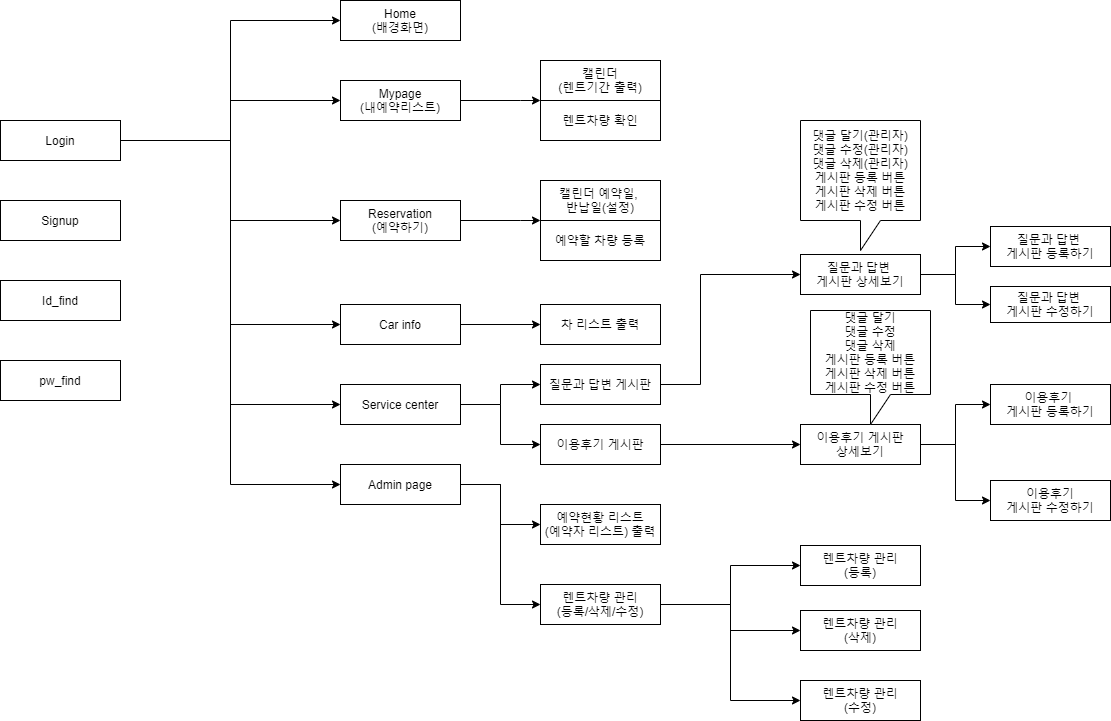

The diagram above was exported from draw.io. Its source (the exported page's mxGraphModel, read from the mxfile embedded in the PNG):
<mxGraphModel dx="1404" dy="1586" grid="1" gridSize="10" guides="1" tooltips="1" connect="1" arrows="1" fold="1" page="1" pageScale="1" pageWidth="827" pageHeight="1169" math="0" shadow="0">
  <root>
    <mxCell id="0" />
    <mxCell id="1" parent="0" />
    <mxCell id="Mjkvi9e5ntE0ytHncQsY-12" style="edgeStyle=orthogonalEdgeStyle;rounded=0;orthogonalLoop=1;jettySize=auto;html=1;entryX=0;entryY=0.5;entryDx=0;entryDy=0;" parent="1" source="Mjkvi9e5ntE0ytHncQsY-1" target="Mjkvi9e5ntE0ytHncQsY-6" edge="1">
      <mxGeometry relative="1" as="geometry">
        <Array as="points">
          <mxPoint x="410" y="180" />
          <mxPoint x="410" y="60" />
        </Array>
      </mxGeometry>
    </mxCell>
    <mxCell id="Mjkvi9e5ntE0ytHncQsY-13" style="edgeStyle=orthogonalEdgeStyle;rounded=0;orthogonalLoop=1;jettySize=auto;html=1;entryX=0;entryY=0.5;entryDx=0;entryDy=0;" parent="1" source="Mjkvi9e5ntE0ytHncQsY-1" target="Mjkvi9e5ntE0ytHncQsY-7" edge="1">
      <mxGeometry relative="1" as="geometry" />
    </mxCell>
    <mxCell id="Mjkvi9e5ntE0ytHncQsY-15" style="edgeStyle=orthogonalEdgeStyle;rounded=0;orthogonalLoop=1;jettySize=auto;html=1;entryX=0;entryY=0.5;entryDx=0;entryDy=0;" parent="1" source="Mjkvi9e5ntE0ytHncQsY-1" target="Mjkvi9e5ntE0ytHncQsY-8" edge="1">
      <mxGeometry relative="1" as="geometry" />
    </mxCell>
    <mxCell id="Mjkvi9e5ntE0ytHncQsY-16" style="edgeStyle=orthogonalEdgeStyle;rounded=0;orthogonalLoop=1;jettySize=auto;html=1;entryX=0;entryY=0.5;entryDx=0;entryDy=0;" parent="1" source="Mjkvi9e5ntE0ytHncQsY-1" target="Mjkvi9e5ntE0ytHncQsY-9" edge="1">
      <mxGeometry relative="1" as="geometry" />
    </mxCell>
    <mxCell id="Mjkvi9e5ntE0ytHncQsY-17" style="edgeStyle=orthogonalEdgeStyle;rounded=0;orthogonalLoop=1;jettySize=auto;html=1;entryX=0;entryY=0.5;entryDx=0;entryDy=0;" parent="1" source="Mjkvi9e5ntE0ytHncQsY-1" target="Mjkvi9e5ntE0ytHncQsY-10" edge="1">
      <mxGeometry relative="1" as="geometry" />
    </mxCell>
    <mxCell id="Mjkvi9e5ntE0ytHncQsY-18" style="edgeStyle=orthogonalEdgeStyle;rounded=0;orthogonalLoop=1;jettySize=auto;html=1;entryX=0;entryY=0.5;entryDx=0;entryDy=0;" parent="1" source="Mjkvi9e5ntE0ytHncQsY-1" target="Mjkvi9e5ntE0ytHncQsY-11" edge="1">
      <mxGeometry relative="1" as="geometry" />
    </mxCell>
    <mxCell id="Mjkvi9e5ntE0ytHncQsY-1" value="Login" style="rounded=0;whiteSpace=wrap;html=1;" parent="1" vertex="1">
      <mxGeometry x="180" y="160" width="120" height="40" as="geometry" />
    </mxCell>
    <mxCell id="Mjkvi9e5ntE0ytHncQsY-2" value="Signup" style="rounded=0;whiteSpace=wrap;html=1;" parent="1" vertex="1">
      <mxGeometry x="180" y="240" width="120" height="40" as="geometry" />
    </mxCell>
    <mxCell id="Mjkvi9e5ntE0ytHncQsY-3" value="Id_find" style="rounded=0;whiteSpace=wrap;html=1;" parent="1" vertex="1">
      <mxGeometry x="180" y="320" width="120" height="40" as="geometry" />
    </mxCell>
    <mxCell id="Mjkvi9e5ntE0ytHncQsY-4" value="pw_find" style="rounded=0;whiteSpace=wrap;html=1;" parent="1" vertex="1">
      <mxGeometry x="180" y="400" width="120" height="40" as="geometry" />
    </mxCell>
    <mxCell id="Mjkvi9e5ntE0ytHncQsY-6" value="Home&lt;br&gt;(배경화면)" style="rounded=0;whiteSpace=wrap;html=1;" parent="1" vertex="1">
      <mxGeometry x="520" y="40" width="120" height="40" as="geometry" />
    </mxCell>
    <mxCell id="_GGmsWmwq4d1BB2UsYyU-12" style="edgeStyle=orthogonalEdgeStyle;rounded=0;orthogonalLoop=1;jettySize=auto;html=1;entryX=0;entryY=0;entryDx=0;entryDy=0;" edge="1" parent="1" source="Mjkvi9e5ntE0ytHncQsY-7" target="Mjkvi9e5ntE0ytHncQsY-26">
      <mxGeometry relative="1" as="geometry">
        <Array as="points">
          <mxPoint x="700" y="140" />
          <mxPoint x="700" y="140" />
        </Array>
      </mxGeometry>
    </mxCell>
    <mxCell id="Mjkvi9e5ntE0ytHncQsY-7" value="Mypage&lt;br&gt;(내예약리스트)" style="rounded=0;whiteSpace=wrap;html=1;" parent="1" vertex="1">
      <mxGeometry x="520" y="120" width="120" height="40" as="geometry" />
    </mxCell>
    <mxCell id="_GGmsWmwq4d1BB2UsYyU-13" style="edgeStyle=orthogonalEdgeStyle;rounded=0;orthogonalLoop=1;jettySize=auto;html=1;entryX=0;entryY=0;entryDx=0;entryDy=0;" edge="1" parent="1" source="Mjkvi9e5ntE0ytHncQsY-8" target="Mjkvi9e5ntE0ytHncQsY-34">
      <mxGeometry relative="1" as="geometry">
        <Array as="points">
          <mxPoint x="700" y="260" />
          <mxPoint x="700" y="260" />
        </Array>
      </mxGeometry>
    </mxCell>
    <mxCell id="Mjkvi9e5ntE0ytHncQsY-8" value="Reservation&lt;br&gt;(예약하기)" style="rounded=0;whiteSpace=wrap;html=1;" parent="1" vertex="1">
      <mxGeometry x="520" y="240" width="120" height="40" as="geometry" />
    </mxCell>
    <mxCell id="Mjkvi9e5ntE0ytHncQsY-36" style="edgeStyle=orthogonalEdgeStyle;rounded=0;orthogonalLoop=1;jettySize=auto;html=1;entryX=0;entryY=0.5;entryDx=0;entryDy=0;" parent="1" source="Mjkvi9e5ntE0ytHncQsY-9" target="Mjkvi9e5ntE0ytHncQsY-35" edge="1">
      <mxGeometry relative="1" as="geometry" />
    </mxCell>
    <mxCell id="Mjkvi9e5ntE0ytHncQsY-9" value="Car info" style="rounded=0;whiteSpace=wrap;html=1;" parent="1" vertex="1">
      <mxGeometry x="520" y="344" width="120" height="40" as="geometry" />
    </mxCell>
    <mxCell id="Mjkvi9e5ntE0ytHncQsY-41" style="edgeStyle=orthogonalEdgeStyle;rounded=0;orthogonalLoop=1;jettySize=auto;html=1;entryX=0;entryY=0.5;entryDx=0;entryDy=0;" parent="1" source="Mjkvi9e5ntE0ytHncQsY-10" target="Mjkvi9e5ntE0ytHncQsY-39" edge="1">
      <mxGeometry relative="1" as="geometry" />
    </mxCell>
    <mxCell id="Mjkvi9e5ntE0ytHncQsY-42" style="edgeStyle=orthogonalEdgeStyle;rounded=0;orthogonalLoop=1;jettySize=auto;html=1;entryX=0;entryY=0.5;entryDx=0;entryDy=0;" parent="1" source="Mjkvi9e5ntE0ytHncQsY-10" target="Mjkvi9e5ntE0ytHncQsY-40" edge="1">
      <mxGeometry relative="1" as="geometry" />
    </mxCell>
    <mxCell id="Mjkvi9e5ntE0ytHncQsY-10" value="Service center" style="rounded=0;whiteSpace=wrap;html=1;" parent="1" vertex="1">
      <mxGeometry x="520" y="424" width="120" height="40" as="geometry" />
    </mxCell>
    <mxCell id="Mjkvi9e5ntE0ytHncQsY-45" style="edgeStyle=orthogonalEdgeStyle;rounded=0;orthogonalLoop=1;jettySize=auto;html=1;entryX=0;entryY=0.5;entryDx=0;entryDy=0;" parent="1" source="Mjkvi9e5ntE0ytHncQsY-11" target="Mjkvi9e5ntE0ytHncQsY-43" edge="1">
      <mxGeometry relative="1" as="geometry" />
    </mxCell>
    <mxCell id="Mjkvi9e5ntE0ytHncQsY-46" style="edgeStyle=orthogonalEdgeStyle;rounded=0;orthogonalLoop=1;jettySize=auto;html=1;entryX=0;entryY=0.5;entryDx=0;entryDy=0;" parent="1" source="Mjkvi9e5ntE0ytHncQsY-11" target="Mjkvi9e5ntE0ytHncQsY-44" edge="1">
      <mxGeometry relative="1" as="geometry" />
    </mxCell>
    <mxCell id="Mjkvi9e5ntE0ytHncQsY-11" value="Admin page" style="rounded=0;whiteSpace=wrap;html=1;" parent="1" vertex="1">
      <mxGeometry x="520" y="504" width="120" height="40" as="geometry" />
    </mxCell>
    <mxCell id="Mjkvi9e5ntE0ytHncQsY-25" value="캘린더&lt;br&gt;(렌트기간 출력)" style="rounded=0;whiteSpace=wrap;html=1;" parent="1" vertex="1">
      <mxGeometry x="720" y="100" width="120" height="40" as="geometry" />
    </mxCell>
    <mxCell id="Mjkvi9e5ntE0ytHncQsY-26" value="렌트차량 확인" style="rounded=0;whiteSpace=wrap;html=1;" parent="1" vertex="1">
      <mxGeometry x="720" y="140" width="120" height="40" as="geometry" />
    </mxCell>
    <mxCell id="Mjkvi9e5ntE0ytHncQsY-33" value="캘린더 예약일, &lt;br&gt;반납일(설정)" style="rounded=0;whiteSpace=wrap;html=1;" parent="1" vertex="1">
      <mxGeometry x="720" y="220" width="120" height="40" as="geometry" />
    </mxCell>
    <mxCell id="Mjkvi9e5ntE0ytHncQsY-34" value="예약할 차량 등록" style="rounded=0;whiteSpace=wrap;html=1;" parent="1" vertex="1">
      <mxGeometry x="720" y="260" width="120" height="40" as="geometry" />
    </mxCell>
    <mxCell id="Mjkvi9e5ntE0ytHncQsY-35" value="차 리스트 출력" style="rounded=0;whiteSpace=wrap;html=1;" parent="1" vertex="1">
      <mxGeometry x="720" y="344" width="120" height="40" as="geometry" />
    </mxCell>
    <mxCell id="_GGmsWmwq4d1BB2UsYyU-41" style="edgeStyle=orthogonalEdgeStyle;rounded=0;orthogonalLoop=1;jettySize=auto;html=1;entryX=0;entryY=0.5;entryDx=0;entryDy=0;" edge="1" parent="1" source="Mjkvi9e5ntE0ytHncQsY-39" target="_GGmsWmwq4d1BB2UsYyU-22">
      <mxGeometry relative="1" as="geometry">
        <Array as="points">
          <mxPoint x="880" y="424" />
          <mxPoint x="880" y="314" />
        </Array>
      </mxGeometry>
    </mxCell>
    <mxCell id="Mjkvi9e5ntE0ytHncQsY-39" value="질문과 답변 게시판" style="rounded=0;whiteSpace=wrap;html=1;" parent="1" vertex="1">
      <mxGeometry x="720" y="404" width="120" height="40" as="geometry" />
    </mxCell>
    <mxCell id="_GGmsWmwq4d1BB2UsYyU-44" style="edgeStyle=orthogonalEdgeStyle;rounded=0;orthogonalLoop=1;jettySize=auto;html=1;entryX=0;entryY=0.5;entryDx=0;entryDy=0;" edge="1" parent="1" source="Mjkvi9e5ntE0ytHncQsY-40" target="_GGmsWmwq4d1BB2UsYyU-37">
      <mxGeometry relative="1" as="geometry" />
    </mxCell>
    <mxCell id="Mjkvi9e5ntE0ytHncQsY-40" value="이용후기 게시판" style="rounded=0;whiteSpace=wrap;html=1;" parent="1" vertex="1">
      <mxGeometry x="720" y="464" width="120" height="40" as="geometry" />
    </mxCell>
    <mxCell id="Mjkvi9e5ntE0ytHncQsY-43" value="예약현황 리스트&lt;br&gt;(예약자 리스트) 출력" style="rounded=0;whiteSpace=wrap;html=1;" parent="1" vertex="1">
      <mxGeometry x="720" y="544" width="120" height="40" as="geometry" />
    </mxCell>
    <mxCell id="_GGmsWmwq4d1BB2UsYyU-50" style="edgeStyle=orthogonalEdgeStyle;rounded=0;orthogonalLoop=1;jettySize=auto;html=1;entryX=0;entryY=0.5;entryDx=0;entryDy=0;" edge="1" parent="1" source="Mjkvi9e5ntE0ytHncQsY-44" target="_GGmsWmwq4d1BB2UsYyU-47">
      <mxGeometry relative="1" as="geometry" />
    </mxCell>
    <mxCell id="_GGmsWmwq4d1BB2UsYyU-51" style="edgeStyle=orthogonalEdgeStyle;rounded=0;orthogonalLoop=1;jettySize=auto;html=1;entryX=0;entryY=0.5;entryDx=0;entryDy=0;" edge="1" parent="1" source="Mjkvi9e5ntE0ytHncQsY-44" target="_GGmsWmwq4d1BB2UsYyU-48">
      <mxGeometry relative="1" as="geometry" />
    </mxCell>
    <mxCell id="_GGmsWmwq4d1BB2UsYyU-52" style="edgeStyle=orthogonalEdgeStyle;rounded=0;orthogonalLoop=1;jettySize=auto;html=1;entryX=0;entryY=0.5;entryDx=0;entryDy=0;" edge="1" parent="1" source="Mjkvi9e5ntE0ytHncQsY-44" target="_GGmsWmwq4d1BB2UsYyU-49">
      <mxGeometry relative="1" as="geometry" />
    </mxCell>
    <mxCell id="Mjkvi9e5ntE0ytHncQsY-44" value="렌트차량 관리&lt;br&gt;(등록/삭제/수정)" style="rounded=0;whiteSpace=wrap;html=1;" parent="1" vertex="1">
      <mxGeometry x="720" y="624" width="120" height="40" as="geometry" />
    </mxCell>
    <mxCell id="_GGmsWmwq4d1BB2UsYyU-16" value="질문과 답변&amp;nbsp;&lt;br&gt;게시판 등록하기" style="rounded=0;whiteSpace=wrap;html=1;" vertex="1" parent="1">
      <mxGeometry x="1170" y="266" width="120" height="40" as="geometry" />
    </mxCell>
    <mxCell id="_GGmsWmwq4d1BB2UsYyU-21" value="질문과 답변&amp;nbsp;&lt;br&gt;게시판 수정하기" style="rounded=0;whiteSpace=wrap;html=1;" vertex="1" parent="1">
      <mxGeometry x="1170" y="326" width="120" height="36" as="geometry" />
    </mxCell>
    <mxCell id="_GGmsWmwq4d1BB2UsYyU-35" style="edgeStyle=orthogonalEdgeStyle;rounded=0;orthogonalLoop=1;jettySize=auto;html=1;entryX=0;entryY=0.5;entryDx=0;entryDy=0;" edge="1" parent="1" source="_GGmsWmwq4d1BB2UsYyU-22" target="_GGmsWmwq4d1BB2UsYyU-16">
      <mxGeometry relative="1" as="geometry" />
    </mxCell>
    <mxCell id="_GGmsWmwq4d1BB2UsYyU-36" style="edgeStyle=orthogonalEdgeStyle;rounded=0;orthogonalLoop=1;jettySize=auto;html=1;entryX=0;entryY=0.5;entryDx=0;entryDy=0;" edge="1" parent="1" source="_GGmsWmwq4d1BB2UsYyU-22" target="_GGmsWmwq4d1BB2UsYyU-21">
      <mxGeometry relative="1" as="geometry" />
    </mxCell>
    <mxCell id="_GGmsWmwq4d1BB2UsYyU-22" value="질문과 답변&amp;nbsp;&lt;br&gt;게시판 상세보기" style="rounded=0;whiteSpace=wrap;html=1;" vertex="1" parent="1">
      <mxGeometry x="980" y="294" width="120" height="40" as="geometry" />
    </mxCell>
    <mxCell id="_GGmsWmwq4d1BB2UsYyU-34" value="댓글 달기(관리자)&lt;br&gt;댓글 수정(관리자)&lt;br&gt;댓글 삭제(관리자)&lt;br&gt;게시판 등록 버튼&lt;br&gt;게시판 삭제 버튼&lt;br&gt;게시판 수정 버튼" style="shape=callout;whiteSpace=wrap;html=1;perimeter=calloutPerimeter;" vertex="1" parent="1">
      <mxGeometry x="980" y="160" width="120" height="130" as="geometry" />
    </mxCell>
    <mxCell id="_GGmsWmwq4d1BB2UsYyU-42" style="edgeStyle=orthogonalEdgeStyle;rounded=0;orthogonalLoop=1;jettySize=auto;html=1;entryX=0;entryY=0.5;entryDx=0;entryDy=0;" edge="1" parent="1" source="_GGmsWmwq4d1BB2UsYyU-37" target="_GGmsWmwq4d1BB2UsYyU-38">
      <mxGeometry relative="1" as="geometry" />
    </mxCell>
    <mxCell id="_GGmsWmwq4d1BB2UsYyU-43" style="edgeStyle=orthogonalEdgeStyle;rounded=0;orthogonalLoop=1;jettySize=auto;html=1;entryX=0;entryY=0.5;entryDx=0;entryDy=0;" edge="1" parent="1" source="_GGmsWmwq4d1BB2UsYyU-37" target="_GGmsWmwq4d1BB2UsYyU-39">
      <mxGeometry relative="1" as="geometry" />
    </mxCell>
    <mxCell id="_GGmsWmwq4d1BB2UsYyU-37" value="이용후기 게시판&lt;br&gt;상세보기" style="rounded=0;whiteSpace=wrap;html=1;" vertex="1" parent="1">
      <mxGeometry x="980" y="464" width="120" height="40" as="geometry" />
    </mxCell>
    <mxCell id="_GGmsWmwq4d1BB2UsYyU-38" value="이용후기&amp;nbsp;&lt;br&gt;게시판 등록하기" style="rounded=0;whiteSpace=wrap;html=1;" vertex="1" parent="1">
      <mxGeometry x="1170" y="424" width="120" height="40" as="geometry" />
    </mxCell>
    <mxCell id="_GGmsWmwq4d1BB2UsYyU-39" value="이용후기&lt;br&gt;게시판 수정하기" style="rounded=0;whiteSpace=wrap;html=1;" vertex="1" parent="1">
      <mxGeometry x="1170" y="520" width="120" height="40" as="geometry" />
    </mxCell>
    <mxCell id="_GGmsWmwq4d1BB2UsYyU-45" value="댓글 달기&lt;br&gt;댓글 수정&lt;br&gt;댓글 삭제&lt;br&gt;게시판 등록 버튼&lt;br&gt;게시판 삭제 버튼&lt;br&gt;게시판 수정 버튼" style="shape=callout;whiteSpace=wrap;html=1;perimeter=calloutPerimeter;" vertex="1" parent="1">
      <mxGeometry x="990" y="350" width="120" height="114" as="geometry" />
    </mxCell>
    <mxCell id="_GGmsWmwq4d1BB2UsYyU-47" value="렌트차량 관리&lt;br&gt;(등록)" style="rounded=0;whiteSpace=wrap;html=1;" vertex="1" parent="1">
      <mxGeometry x="980" y="585" width="120" height="40" as="geometry" />
    </mxCell>
    <mxCell id="_GGmsWmwq4d1BB2UsYyU-48" value="렌트차량 관리&lt;br&gt;(삭제)" style="rounded=0;whiteSpace=wrap;html=1;" vertex="1" parent="1">
      <mxGeometry x="980" y="650" width="120" height="40" as="geometry" />
    </mxCell>
    <mxCell id="_GGmsWmwq4d1BB2UsYyU-49" value="렌트차량 관리&lt;br&gt;(수정)" style="rounded=0;whiteSpace=wrap;html=1;" vertex="1" parent="1">
      <mxGeometry x="980" y="720" width="120" height="40" as="geometry" />
    </mxCell>
  </root>
</mxGraphModel>